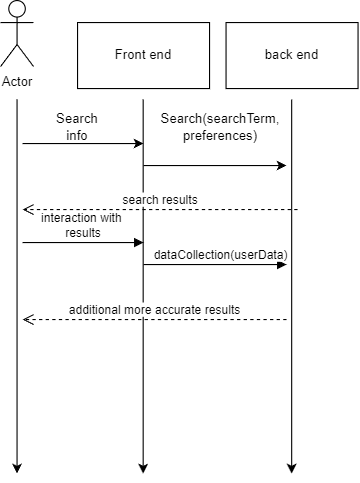

The diagram above was exported from draw.io. Its source (the exported page's mxGraphModel, read from the mxfile embedded in the PNG):
<mxGraphModel dx="981" dy="508" grid="1" gridSize="10" guides="1" tooltips="1" connect="1" arrows="1" fold="1" page="1" pageScale="1" pageWidth="850" pageHeight="1100" math="0" shadow="0">
  <root>
    <mxCell id="0" />
    <mxCell id="1" parent="0" />
    <mxCell id="EpvZMAR9zTtsM90dJFeo-1" value="Actor" style="shape=umlActor;verticalLabelPosition=bottom;verticalAlign=top;html=1;outlineConnect=0;" vertex="1" parent="1">
      <mxGeometry x="100" y="50" width="30" height="60" as="geometry" />
    </mxCell>
    <mxCell id="EpvZMAR9zTtsM90dJFeo-2" value="" style="endArrow=classic;html=1;rounded=0;" edge="1" parent="1">
      <mxGeometry width="50" height="50" relative="1" as="geometry">
        <mxPoint x="115" y="140" as="sourcePoint" />
        <mxPoint x="115" y="480" as="targetPoint" />
      </mxGeometry>
    </mxCell>
    <mxCell id="EpvZMAR9zTtsM90dJFeo-3" value="" style="endArrow=classic;html=1;rounded=0;" edge="1" parent="1">
      <mxGeometry width="50" height="50" relative="1" as="geometry">
        <mxPoint x="229.66" y="140" as="sourcePoint" />
        <mxPoint x="229.66" y="480" as="targetPoint" />
      </mxGeometry>
    </mxCell>
    <mxCell id="EpvZMAR9zTtsM90dJFeo-4" value="" style="endArrow=classic;html=1;rounded=0;" edge="1" parent="1">
      <mxGeometry width="50" height="50" relative="1" as="geometry">
        <mxPoint x="364.66" y="140" as="sourcePoint" />
        <mxPoint x="364.66" y="480" as="targetPoint" />
      </mxGeometry>
    </mxCell>
    <mxCell id="EpvZMAR9zTtsM90dJFeo-5" value="Front end" style="rounded=0;whiteSpace=wrap;html=1;" vertex="1" parent="1">
      <mxGeometry x="170" y="70" width="120" height="60" as="geometry" />
    </mxCell>
    <mxCell id="EpvZMAR9zTtsM90dJFeo-6" value="back end" style="rounded=0;whiteSpace=wrap;html=1;" vertex="1" parent="1">
      <mxGeometry x="305" y="70" width="120" height="60" as="geometry" />
    </mxCell>
    <mxCell id="EpvZMAR9zTtsM90dJFeo-7" value="" style="endArrow=classic;html=1;rounded=0;" edge="1" parent="1">
      <mxGeometry width="50" height="50" relative="1" as="geometry">
        <mxPoint x="120" y="180" as="sourcePoint" />
        <mxPoint x="230" y="180" as="targetPoint" />
      </mxGeometry>
    </mxCell>
    <mxCell id="EpvZMAR9zTtsM90dJFeo-9" value="Search info" style="text;html=1;strokeColor=none;fillColor=none;align=center;verticalAlign=middle;whiteSpace=wrap;rounded=0;" vertex="1" parent="1">
      <mxGeometry x="140" y="150" width="60" height="30" as="geometry" />
    </mxCell>
    <mxCell id="EpvZMAR9zTtsM90dJFeo-10" value="" style="endArrow=classic;html=1;rounded=0;" edge="1" parent="1">
      <mxGeometry width="50" height="50" relative="1" as="geometry">
        <mxPoint x="230" y="200" as="sourcePoint" />
        <mxPoint x="360" y="200" as="targetPoint" />
      </mxGeometry>
    </mxCell>
    <mxCell id="EpvZMAR9zTtsM90dJFeo-11" value="Search(searchTerm, preferences)" style="text;html=1;strokeColor=none;fillColor=none;align=center;verticalAlign=middle;whiteSpace=wrap;rounded=0;" vertex="1" parent="1">
      <mxGeometry x="270" y="150" width="60" height="30" as="geometry" />
    </mxCell>
    <mxCell id="EpvZMAR9zTtsM90dJFeo-12" value="search results" style="html=1;verticalAlign=bottom;endArrow=open;dashed=1;endSize=8;rounded=0;" edge="1" parent="1">
      <mxGeometry relative="1" as="geometry">
        <mxPoint x="370" y="240" as="sourcePoint" />
        <mxPoint x="120" y="240" as="targetPoint" />
      </mxGeometry>
    </mxCell>
    <mxCell id="EpvZMAR9zTtsM90dJFeo-13" value="interaction with&amp;nbsp;&lt;br&gt;results" style="html=1;verticalAlign=bottom;endArrow=block;rounded=0;" edge="1" parent="1">
      <mxGeometry width="80" relative="1" as="geometry">
        <mxPoint x="120" y="270" as="sourcePoint" />
        <mxPoint x="230" y="270" as="targetPoint" />
      </mxGeometry>
    </mxCell>
    <mxCell id="EpvZMAR9zTtsM90dJFeo-14" value="dataCollection(userData)" style="html=1;verticalAlign=bottom;endArrow=block;rounded=0;" edge="1" parent="1">
      <mxGeometry x="0.0769" width="80" relative="1" as="geometry">
        <mxPoint x="230" y="290" as="sourcePoint" />
        <mxPoint x="360" y="290" as="targetPoint" />
        <mxPoint as="offset" />
      </mxGeometry>
    </mxCell>
    <mxCell id="EpvZMAR9zTtsM90dJFeo-16" value="additional more accurate results" style="html=1;verticalAlign=bottom;endArrow=open;dashed=1;endSize=8;rounded=0;" edge="1" parent="1">
      <mxGeometry relative="1" as="geometry">
        <mxPoint x="360" y="340" as="sourcePoint" />
        <mxPoint x="120" y="340" as="targetPoint" />
      </mxGeometry>
    </mxCell>
  </root>
</mxGraphModel>